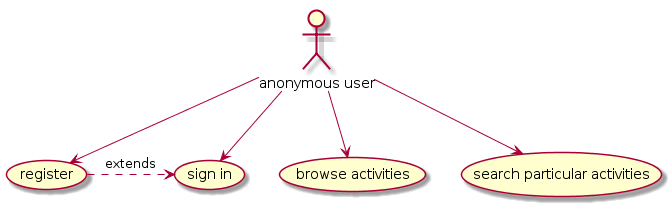

The diagram above was rendered by PlantUML. Its source (embedded in the PNG):
@startuml
:anonymous user: --> (browse activities)
:anonymous user: --> (search particular activities)
:anonymous user: --> (register) 
(register) .> (sign in) : extends
:anonymous user: --> (sign in)
@enduml